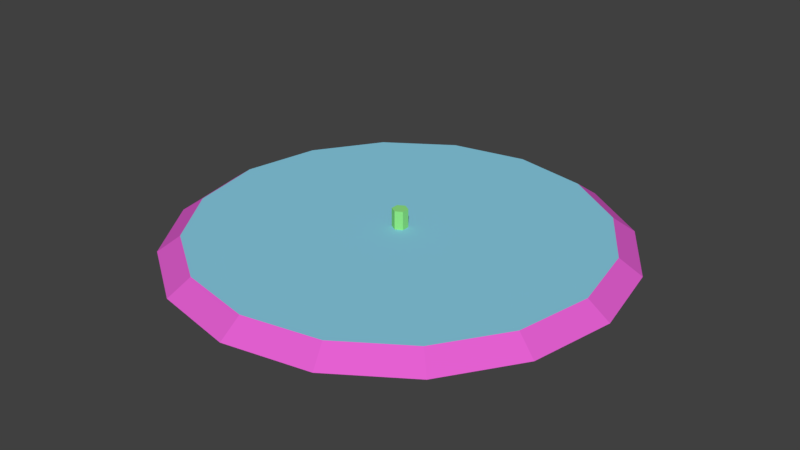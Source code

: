 # Source: T1200-Plate.blend  (saved by Blender 2.78.0; exported with 4.5.12 LTS)
import bpy
from mathutils import Matrix  # noqa: F401  (used for matrix-valued properties, if any)

bpy.ops.wm.read_factory_settings(use_empty=True)
scene = bpy.context.scene
scene.name = 'Scene'

# ---- collections
col_collection_1 = bpy.data.collections.new('Collection 1'); scene.collection.children.link(col_collection_1)

# ---- materials (node trees are filled in below, after node groups)
mat_platetop_001 = bpy.data.materials.new('PlateTop.001')
mat_platetop_001.alpha_threshold = 0.0
mat_platetop_001.use_transparent_shadow = False
mat_platetop_001.diffuse_color = (0.2558, 0.6259, 0.8, 1.0)
mat_platetop_001.roughness = 0.5
mat_pin_002 = bpy.data.materials.new('Pin.002')
mat_pin_002.alpha_threshold = 0.0
mat_pin_002.use_transparent_shadow = False
mat_pin_002.diffuse_color = (0.2897, 0.8, 0.24, 1.0)
mat_pin_002.roughness = 0.5
mat_platesides_003 = bpy.data.materials.new('PlateSides.003')
mat_platesides_003.alpha_threshold = 0.0
mat_platesides_003.use_transparent_shadow = False
mat_platesides_003.diffuse_color = (0.8, 0.1204, 0.6602, 1.0)
mat_platesides_003.roughness = 0.5

# ---- material node trees

# ---- world
world_world = bpy.data.worlds.new('World'); scene.world = world_world
world_world.color = (0.05088, 0.05088, 0.05088)
world_world.use_sun_shadow = False
world_world.sun_shadow_jitter_overblur = 0.0
world_world.cycles.sampling_method = 'MANUAL'

# ---- meshes
me_cylinder_008 = bpy.data.meshes.new('Cylinder.008')
me_cylinder_008.from_pydata([(1.127e-05, 28.8, -0.03182), (1.298e-05, 25.92, 0.01818), (11.02, 26.61, -0.03182), (9.919, 23.95, 0.01818), (20.36, 20.36, -0.03182), (18.33, 18.33, 0.01818), (26.61, 11.02, -0.03182), (23.95, 9.919, 0.01818), (28.8, -6.485e-06, -0.03182), (25.92, -6.485e-06, 0.01818), (26.61, -11.02, -0.03182), (23.95, -9.919, 0.01818), (20.36, -20.36, -0.03182), (18.33, -18.33, 0.01818), (11.02, -26.61, -0.03182), (9.919, -23.95, 0.01818), (1.813e-05, -28.8, -0.03182), (1.813e-05, -25.92, 0.01818), (-11.02, -26.61, -0.03182), (-9.919, -23.95, 0.01818), (-20.36, -20.36, -0.03182), (-18.33, -18.33, 0.01818), (-26.61, -11.02, -0.03182), (-23.95, -9.919, 0.01818), (-28.8, -6.485e-06, -0.03182), (-25.92, -6.485e-06, 0.01818), (-26.61, 11.02, -0.03182), (-23.95, 9.919, 0.01818), (-20.36, 20.36, -0.03182), (-18.33, 18.33, 0.01818), (-11.02, 26.61, -0.03182), (-9.919, 23.95, 0.01818), (-3.852e-05, 1.0, -0.001807), (-3.852e-05, 1.0, 0.07819), (0.866, 0.5, -0.001807), (0.866, 0.5, 0.07819), (0.866, -0.5, -0.001807), (0.866, -0.5, 0.07819), (-3.861e-05, -1.0, -0.001807), (-3.861e-05, -1.0, 0.07819), (-0.8661, -0.5, -0.001807), (-0.8661, -0.5, 0.07819), (-0.8661, 0.5, -0.001807), (-0.8661, 0.5, 0.07819)], [], [(0, 1, 3, 2), (2, 3, 5, 4), (4, 5, 7, 6), (6, 7, 9, 8), (8, 9, 11, 10), (10, 11, 13, 12), (12, 13, 15, 14), (14, 15, 17, 16), (16, 17, 19, 18), (18, 19, 21, 20), (20, 21, 23, 22), (22, 23, 25, 24), (24, 25, 27, 26), (26, 27, 29, 28), (3, 1, 31, 29, 27, 25, 23, 21, 19, 17, 15, 13, 11, 9, 7, 5), (28, 29, 31, 30), (30, 31, 1, 0), (0, 2, 4, 6, 8, 10, 12, 14, 16, 18, 20, 22, 24, 26, 28, 30), (32, 33, 35, 34), (34, 35, 37, 36), (36, 37, 39, 38), (38, 39, 41, 40), (35, 33, 43, 41, 39, 37), (40, 41, 43, 42), (42, 43, 33, 32), (32, 34, 36, 38, 40, 42)])
me_cylinder_008.polygons.foreach_set('material_index', [2, 2, 2, 2, 2, 2, 2, 2, 2, 2, 2, 2, 2, 2, 0, 2, 2, 0, 1, 1, 1, 1, 1, 1, 1, 1])
me_cylinder_008.materials.append(mat_platetop_001)
me_cylinder_008.materials.append(mat_pin_002)
me_cylinder_008.materials.append(mat_platesides_003)
me_cylinder_008.use_remesh_preserve_volume = False
me_cylinder_008.use_remesh_preserve_attributes = False
me_cylinder_008.use_mirror_vertex_groups = False
me_cylinder_008.update()

# ---- objects
ob_cylinder_003 = bpy.data.objects.new('Cylinder.003', me_cylinder_008)

# ---- transforms, parenting, visibility, modifiers, constraints
ob_cylinder_003.location = (-0.2, 3.703e-07, 0.1318)
ob_cylinder_003.scale = (0.025, 0.025, 1.0)
ob_cylinder_003.lineart.crease_threshold = 0.0

# ---- collection membership
col_collection_1.objects.link(ob_cylinder_003)

# ---- scene / render settings (as saved in the file)
scene.frame_start = 1; scene.frame_end = 250; scene.frame_set(1)
scene.render.engine = 'BLENDER_EEVEE_NEXT'
scene.render.resolution_percentage = 50
scene.render.dither_intensity = 0.0
scene.cycles.use_denoising = False
scene.cycles.samples = 128
scene.cycles.sampling_pattern = 'TABULATED_SOBOL'
scene.cycles.light_sampling_threshold = 0.0
scene.cycles.use_adaptive_sampling = False
scene.cycles.use_light_tree = False
scene.cycles.blur_glossy = 0.0
scene.cycles.sample_clamp_indirect = 0.0
scene.view_settings.view_transform = 'Standard'
bpy.context.view_layer.update()

# ---- added for rendering (the .blend has no active camera and no usable light): camera, sun
cam_auto = bpy.data.cameras.new('AutoCamera')
cam_auto.lens = 50.0
cam_auto.sensor_width = 36.0
cam_auto.clip_end = 1000.0
ob_auto_camera = bpy.data.objects.new('AutoCamera', cam_auto)
scene.collection.objects.link(ob_auto_camera)
ob_auto_camera.location = (1.68694, -2.26432, 1.66454)
ob_auto_camera.rotation_euler = (1.09748, -7.21219e-08, 0.694738)
scene.camera = ob_auto_camera
light_auto_sun = bpy.data.lights.new('AutoSun', 'SUN')
light_auto_sun.energy = 3.0
light_auto_sun.angle = 0.0523599
ob_auto_sun = bpy.data.objects.new('AutoSun', light_auto_sun)
scene.collection.objects.link(ob_auto_sun)
ob_auto_sun.rotation_euler = (0.872665, 0.174533, 0.523599)
bpy.context.view_layer.update()
